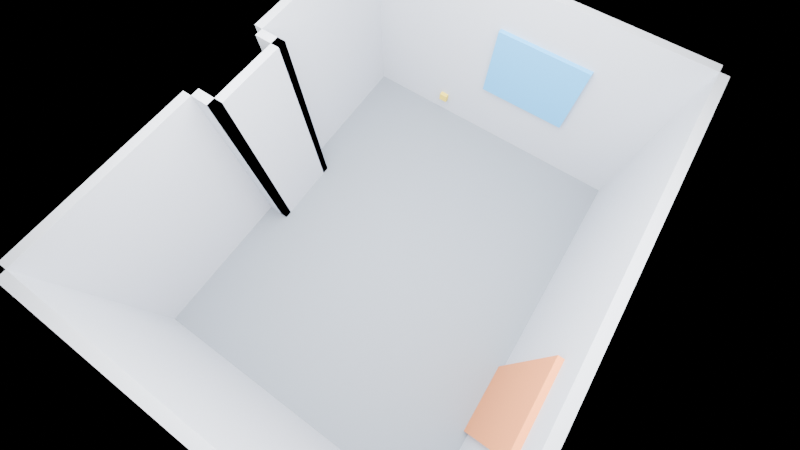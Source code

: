 # Source: 002-room-v1-generated.blend  (saved by Blender 5.2.44; exported with 4.5.12 LTS)
import bpy
from mathutils import Matrix  # noqa: F401  (used for matrix-valued properties, if any)

bpy.ops.wm.read_factory_settings(use_empty=True)
scene = bpy.context.scene
scene.name = 'Scene'

# ---- collections
col_hs3d_room_fixture_002_recessed_room = bpy.data.collections.new('HS3D_ROOM_fixture_002_recessed_room'); scene.collection.children.link(col_hs3d_room_fixture_002_recessed_room)
col_architecture = bpy.data.collections.new('Architecture'); col_hs3d_room_fixture_002_recessed_room.children.link(col_architecture)
col_openings = bpy.data.collections.new('Openings'); col_hs3d_room_fixture_002_recessed_room.children.link(col_openings)
col_fixedelements = bpy.data.collections.new('FixedElements'); col_hs3d_room_fixture_002_recessed_room.children.link(col_fixedelements)
col_validation = bpy.data.collections.new('Validation'); col_hs3d_room_fixture_002_recessed_room.children.link(col_validation)

# ---- materials (node trees are filled in below, after node groups)
mat_hs3d_mat_floor = bpy.data.materials.new('HS3D_MAT_FLOOR')
mat_hs3d_mat_floor.diffuse_color = (0.25, 0.28, 0.32, 1.0)
mat_hs3d_mat_wall = bpy.data.materials.new('HS3D_MAT_WALL')
mat_hs3d_mat_wall.diffuse_color = (0.55, 0.58, 0.64, 1.0)
mat_hs3d_mat_door_proxy = bpy.data.materials.new('HS3D_MAT_DOOR_PROXY')
mat_hs3d_mat_door_proxy.diffuse_color = (0.75, 0.25, 0.08, 1.0)
mat_hs3d_mat_window_proxy = bpy.data.materials.new('HS3D_MAT_WINDOW_PROXY')
mat_hs3d_mat_window_proxy.diffuse_color = (0.08, 0.45, 0.85, 1.0)
mat_hs3d_mat_fixed_proxy = bpy.data.materials.new('HS3D_MAT_FIXED_PROXY')
mat_hs3d_mat_fixed_proxy.diffuse_color = (0.85, 0.65, 0.08, 1.0)

# ---- material node trees
mat_hs3d_mat_floor.use_nodes = True; mat_hs3d_mat_floor.node_tree.nodes.clear()
_N = mat_hs3d_mat_floor.node_tree.nodes; _L = mat_hs3d_mat_floor.node_tree.links
n0 = _N.new('ShaderNodeBsdfPrincipled'); n0.name = 'Principled BSDF'; n0.location = (-200, 100)
n0.inputs[0].default_value = (0.25, 0.28, 0.32, 1.0)
n0.inputs[2].default_value = 0.75
n0.inputs[10].default_value = 0.005
n1 = _N.new('ShaderNodeOutputMaterial'); n1.name = 'Material Output'; n1.location = (200, 100)
_L.new(n0.outputs[0], n1.inputs[0])
n1.is_active_output = True
mat_hs3d_mat_wall.use_nodes = True; mat_hs3d_mat_wall.node_tree.nodes.clear()
_N = mat_hs3d_mat_wall.node_tree.nodes; _L = mat_hs3d_mat_wall.node_tree.links
n0 = _N.new('ShaderNodeBsdfPrincipled'); n0.name = 'Principled BSDF'; n0.location = (-200, 100)
n0.inputs[0].default_value = (0.55, 0.58, 0.64, 1.0)
n0.inputs[2].default_value = 0.75
n0.inputs[10].default_value = 0.005
n1 = _N.new('ShaderNodeOutputMaterial'); n1.name = 'Material Output'; n1.location = (200, 100)
_L.new(n0.outputs[0], n1.inputs[0])
n1.is_active_output = True
mat_hs3d_mat_door_proxy.use_nodes = True; mat_hs3d_mat_door_proxy.node_tree.nodes.clear()
_N = mat_hs3d_mat_door_proxy.node_tree.nodes; _L = mat_hs3d_mat_door_proxy.node_tree.links
n0 = _N.new('ShaderNodeBsdfPrincipled'); n0.name = 'Principled BSDF'; n0.location = (-200, 100)
n0.inputs[0].default_value = (0.75, 0.25, 0.08, 1.0)
n0.inputs[2].default_value = 0.75
n0.inputs[10].default_value = 0.005
n1 = _N.new('ShaderNodeOutputMaterial'); n1.name = 'Material Output'; n1.location = (200, 100)
_L.new(n0.outputs[0], n1.inputs[0])
n1.is_active_output = True
mat_hs3d_mat_window_proxy.use_nodes = True; mat_hs3d_mat_window_proxy.node_tree.nodes.clear()
_N = mat_hs3d_mat_window_proxy.node_tree.nodes; _L = mat_hs3d_mat_window_proxy.node_tree.links
n0 = _N.new('ShaderNodeBsdfPrincipled'); n0.name = 'Principled BSDF'; n0.location = (-200, 100)
n0.inputs[0].default_value = (0.08, 0.45, 0.85, 1.0)
n0.inputs[2].default_value = 0.75
n0.inputs[10].default_value = 0.005
n1 = _N.new('ShaderNodeOutputMaterial'); n1.name = 'Material Output'; n1.location = (200, 100)
_L.new(n0.outputs[0], n1.inputs[0])
n1.is_active_output = True
mat_hs3d_mat_fixed_proxy.use_nodes = True; mat_hs3d_mat_fixed_proxy.node_tree.nodes.clear()
_N = mat_hs3d_mat_fixed_proxy.node_tree.nodes; _L = mat_hs3d_mat_fixed_proxy.node_tree.links
n0 = _N.new('ShaderNodeBsdfPrincipled'); n0.name = 'Principled BSDF'; n0.location = (-200, 100)
n0.inputs[0].default_value = (0.85, 0.65, 0.08, 1.0)
n0.inputs[2].default_value = 0.75
n0.inputs[10].default_value = 0.005
n1 = _N.new('ShaderNodeOutputMaterial'); n1.name = 'Material Output'; n1.location = (200, 100)
_L.new(n0.outputs[0], n1.inputs[0])
n1.is_active_output = True

# ---- cameras
cam_hs3d_camera = bpy.data.cameras.new('HS3D_CAMERA')
cam_hs3d_camera.clip_start = 0.01
cam_hs3d_camera.lens = 18.0

# ---- lights
light_hs3d_key_light = bpy.data.lights.new('HS3D_KEY_LIGHT', 'AREA')
light_hs3d_key_light.energy = 1000.0
light_hs3d_key_light.shape = 'DISK'
light_hs3d_key_light.size = 5.0

# ---- meshes
me_hs3d_floor = bpy.data.meshes.new('HS3D_FLOOR')
me_hs3d_floor.from_pydata([(0.0, 0.0, 0.0), (5.0, 0.0, 0.0), (5.0, 4.0, 0.0), (3.0, 4.0, 0.0), (3.0, 3.7, 0.0), (2.0, 3.7, 0.0), (2.0, 4.0, 0.0), (0.0, 4.0, 0.0)], [], [(0, 1, 2, 3, 4, 5, 6, 7)])
me_hs3d_floor.materials.append(mat_hs3d_mat_floor)
me_hs3d_floor.update()
me_hs3d_wall_wall_01 = bpy.data.meshes.new('HS3D_WALL_wall-01')
me_hs3d_wall_wall_01.from_pydata([(0.0, 0.0, 0.0), (5.0, 0.0, 0.0), (5.0, -0.1, 0.0), (0.0, -0.1, 0.0), (0.0, 0.0, 2.5), (5.0, 0.0, 2.5), (5.0, -0.1, 2.5), (0.0, -0.1, 2.5)], [], [(0, 3, 2, 1), (4, 5, 6, 7), (0, 1, 5, 4), (1, 2, 6, 5), (2, 3, 7, 6), (3, 0, 4, 7)])
me_hs3d_wall_wall_01.materials.append(mat_hs3d_mat_wall)
me_hs3d_wall_wall_01.update()
me_hs3d_wall_wall_02 = bpy.data.meshes.new('HS3D_WALL_wall-02')
me_hs3d_wall_wall_02.from_pydata([(5.0, 0.0, 0.0), (5.0, 4.0, 0.0), (5.1, 4.0, 0.0), (5.1, 0.0, 0.0), (5.0, 0.0, 2.5), (5.0, 4.0, 2.5), (5.1, 4.0, 2.5), (5.1, 0.0, 2.5)], [], [(0, 3, 2, 1), (4, 5, 6, 7), (0, 1, 5, 4), (1, 2, 6, 5), (2, 3, 7, 6), (3, 0, 4, 7)])
me_hs3d_wall_wall_02.materials.append(mat_hs3d_mat_wall)
me_hs3d_wall_wall_02.update()
me_hs3d_wall_wall_03 = bpy.data.meshes.new('HS3D_WALL_wall-03')
me_hs3d_wall_wall_03.from_pydata([(5.0, 4.0, 0.0), (3.0, 4.0, 0.0), (3.0, 4.1, 0.0), (5.0, 4.1, 0.0), (5.0, 4.0, 2.5), (3.0, 4.0, 2.5), (3.0, 4.1, 2.5), (5.0, 4.1, 2.5)], [], [(0, 3, 2, 1), (4, 5, 6, 7), (0, 1, 5, 4), (1, 2, 6, 5), (2, 3, 7, 6), (3, 0, 4, 7)])
me_hs3d_wall_wall_03.materials.append(mat_hs3d_mat_wall)
me_hs3d_wall_wall_03.update()
me_hs3d_wall_wall_04 = bpy.data.meshes.new('HS3D_WALL_wall-04')
me_hs3d_wall_wall_04.from_pydata([(3.0, 4.0, 0.0), (3.0, 3.7, 0.0), (2.9, 3.7, 0.0), (2.9, 4.0, 0.0), (3.0, 4.0, 2.5), (3.0, 3.7, 2.5), (2.9, 3.7, 2.5), (2.9, 4.0, 2.5)], [], [(0, 3, 2, 1), (4, 5, 6, 7), (0, 1, 5, 4), (1, 2, 6, 5), (2, 3, 7, 6), (3, 0, 4, 7)])
me_hs3d_wall_wall_04.materials.append(mat_hs3d_mat_wall)
me_hs3d_wall_wall_04.update()
me_hs3d_wall_wall_05 = bpy.data.meshes.new('HS3D_WALL_wall-05')
me_hs3d_wall_wall_05.from_pydata([(3.0, 3.7, 0.0), (2.0, 3.7, 0.0), (2.0, 3.8, 0.0), (3.0, 3.8, 0.0), (3.0, 3.7, 2.5), (2.0, 3.7, 2.5), (2.0, 3.8, 2.5), (3.0, 3.8, 2.5)], [], [(0, 3, 2, 1), (4, 5, 6, 7), (0, 1, 5, 4), (1, 2, 6, 5), (2, 3, 7, 6), (3, 0, 4, 7)])
me_hs3d_wall_wall_05.materials.append(mat_hs3d_mat_wall)
me_hs3d_wall_wall_05.update()
me_hs3d_wall_wall_06 = bpy.data.meshes.new('HS3D_WALL_wall-06')
me_hs3d_wall_wall_06.from_pydata([(2.0, 3.7, 0.0), (2.0, 4.0, 0.0), (2.1, 4.0, 0.0), (2.1, 3.7, 0.0), (2.0, 3.7, 2.5), (2.0, 4.0, 2.5), (2.1, 4.0, 2.5), (2.1, 3.7, 2.5)], [], [(0, 3, 2, 1), (4, 5, 6, 7), (0, 1, 5, 4), (1, 2, 6, 5), (2, 3, 7, 6), (3, 0, 4, 7)])
me_hs3d_wall_wall_06.materials.append(mat_hs3d_mat_wall)
me_hs3d_wall_wall_06.update()
me_hs3d_wall_wall_07 = bpy.data.meshes.new('HS3D_WALL_wall-07')
me_hs3d_wall_wall_07.from_pydata([(2.0, 4.0, 0.0), (0.0, 4.0, 0.0), (0.0, 4.1, 0.0), (2.0, 4.1, 0.0), (2.0, 4.0, 2.5), (0.0, 4.0, 2.5), (0.0, 4.1, 2.5), (2.0, 4.1, 2.5)], [], [(0, 3, 2, 1), (4, 5, 6, 7), (0, 1, 5, 4), (1, 2, 6, 5), (2, 3, 7, 6), (3, 0, 4, 7)])
me_hs3d_wall_wall_07.materials.append(mat_hs3d_mat_wall)
me_hs3d_wall_wall_07.update()
me_hs3d_wall_wall_08 = bpy.data.meshes.new('HS3D_WALL_wall-08')
me_hs3d_wall_wall_08.from_pydata([(0.0, 4.0, 0.0), (0.0, 0.0, 0.0), (-0.1, 0.0, 0.0), (-0.1, 4.0, 0.0), (0.0, 4.0, 2.5), (0.0, 0.0, 2.5), (-0.1, 0.0, 2.5), (-0.1, 4.0, 2.5)], [], [(0, 3, 2, 1), (4, 5, 6, 7), (0, 1, 5, 4), (1, 2, 6, 5), (2, 3, 7, 6), (3, 0, 4, 7)])
me_hs3d_wall_wall_08.materials.append(mat_hs3d_mat_wall)
me_hs3d_wall_wall_08.update()
me_hs3d_door_door_01 = bpy.data.meshes.new('HS3D_DOOR_door-01')
me_hs3d_door_door_01.from_pydata([(1.0, 0.06, 0.0), (1.9, 0.06, 0.0), (1.9, 0.0, 0.0), (1.0, 0.0, 0.0), (1.0, 0.06, 2.1), (1.9, 0.06, 2.1), (1.9, 0.0, 2.1), (1.0, 0.0, 2.1)], [], [(0, 3, 2, 1), (4, 5, 6, 7), (0, 1, 5, 4), (1, 2, 6, 5), (2, 3, 7, 6), (3, 0, 4, 7)])
me_hs3d_door_door_01.materials.append(mat_hs3d_mat_door_proxy)
me_hs3d_door_door_01.update()
me_hs3d_window_window_01 = bpy.data.meshes.new('HS3D_WINDOW_window-01')
me_hs3d_window_window_01.from_pydata([(4.94, 1.0, 0.9), (4.94, 2.2, 0.9), (5.0, 2.2, 0.9), (5.0, 1.0, 0.9), (4.94, 1.0, 1.9), (4.94, 2.2, 1.9), (5.0, 2.2, 1.9), (5.0, 1.0, 1.9)], [], [(0, 3, 2, 1), (4, 5, 6, 7), (0, 1, 5, 4), (1, 2, 6, 5), (2, 3, 7, 6), (3, 0, 4, 7)])
me_hs3d_window_window_01.materials.append(mat_hs3d_mat_window_proxy)
me_hs3d_window_window_01.update()
me_hs3d_fixed_socket_01 = bpy.data.meshes.new('HS3D_FIXED_socket-01')
me_hs3d_fixed_socket_01.from_pydata([(4.94, 2.74, 0.24), (4.94, 2.86, 0.24), (5.0, 2.86, 0.24), (5.0, 2.74, 0.24), (4.94, 2.74, 0.36), (4.94, 2.86, 0.36), (5.0, 2.86, 0.36), (5.0, 2.74, 0.36)], [], [(0, 3, 2, 1), (4, 5, 6, 7), (0, 1, 5, 4), (1, 2, 6, 5), (2, 3, 7, 6), (3, 0, 4, 7)])
me_hs3d_fixed_socket_01.materials.append(mat_hs3d_mat_fixed_proxy)
me_hs3d_fixed_socket_01.update()

# ---- objects
ob_hs3d_floor = bpy.data.objects.new('HS3D_FLOOR', me_hs3d_floor)
ob_hs3d_wall_wall_01 = bpy.data.objects.new('HS3D_WALL_wall-01', me_hs3d_wall_wall_01)
ob_hs3d_wall_wall_02 = bpy.data.objects.new('HS3D_WALL_wall-02', me_hs3d_wall_wall_02)
ob_hs3d_wall_wall_03 = bpy.data.objects.new('HS3D_WALL_wall-03', me_hs3d_wall_wall_03)
ob_hs3d_wall_wall_04 = bpy.data.objects.new('HS3D_WALL_wall-04', me_hs3d_wall_wall_04)
ob_hs3d_wall_wall_05 = bpy.data.objects.new('HS3D_WALL_wall-05', me_hs3d_wall_wall_05)
ob_hs3d_wall_wall_06 = bpy.data.objects.new('HS3D_WALL_wall-06', me_hs3d_wall_wall_06)
ob_hs3d_wall_wall_07 = bpy.data.objects.new('HS3D_WALL_wall-07', me_hs3d_wall_wall_07)
ob_hs3d_wall_wall_08 = bpy.data.objects.new('HS3D_WALL_wall-08', me_hs3d_wall_wall_08)
ob_hs3d_door_door_01 = bpy.data.objects.new('HS3D_DOOR_door-01', me_hs3d_door_door_01)
ob_hs3d_window_window_01 = bpy.data.objects.new('HS3D_WINDOW_window-01', me_hs3d_window_window_01)
ob_hs3d_fixed_socket_01 = bpy.data.objects.new('HS3D_FIXED_socket-01', me_hs3d_fixed_socket_01)
ob_hs3d_camera = bpy.data.objects.new('HS3D_CAMERA', cam_hs3d_camera)
ob_hs3d_key_light = bpy.data.objects.new('HS3D_KEY_LIGHT', light_hs3d_key_light)

# ---- transforms, parenting, visibility, modifiers, constraints
ob_hs3d_floor.location = (0.0, 0.0, 0.0)
ob_hs3d_floor.color = (0.25, 0.28, 0.32, 1.0)
ob_hs3d_wall_wall_01.location = (0.0, 0.0, 0.0)
ob_hs3d_wall_wall_01.color = (0.55, 0.58, 0.64, 1.0)
ob_hs3d_wall_wall_02.location = (0.0, 0.0, 0.0)
ob_hs3d_wall_wall_02.color = (0.55, 0.58, 0.64, 1.0)
ob_hs3d_wall_wall_03.location = (0.0, 0.0, 0.0)
ob_hs3d_wall_wall_03.color = (0.55, 0.58, 0.64, 1.0)
ob_hs3d_wall_wall_04.location = (0.0, 0.0, 0.0)
ob_hs3d_wall_wall_04.color = (0.55, 0.58, 0.64, 1.0)
ob_hs3d_wall_wall_05.location = (0.0, 0.0, 0.0)
ob_hs3d_wall_wall_05.color = (0.55, 0.58, 0.64, 1.0)
ob_hs3d_wall_wall_06.location = (0.0, 0.0, 0.0)
ob_hs3d_wall_wall_06.color = (0.55, 0.58, 0.64, 1.0)
ob_hs3d_wall_wall_07.location = (0.0, 0.0, 0.0)
ob_hs3d_wall_wall_07.color = (0.55, 0.58, 0.64, 1.0)
ob_hs3d_wall_wall_08.location = (0.0, 0.0, 0.0)
ob_hs3d_wall_wall_08.color = (0.55, 0.58, 0.64, 1.0)
ob_hs3d_door_door_01.location = (0.0, 0.0, 0.0)
ob_hs3d_door_door_01.color = (0.75, 0.25, 0.08, 1.0)
ob_hs3d_window_window_01.location = (0.0, 0.0, 0.0)
ob_hs3d_window_window_01.color = (0.08, 0.45, 0.85, 1.0)
ob_hs3d_fixed_socket_01.location = (0.0, 0.0, 0.0)
ob_hs3d_fixed_socket_01.color = (0.85, 0.65, 0.08, 1.0)
ob_hs3d_camera.location = (1.0, 1.0, 5.5)
ob_hs3d_camera.rotation_euler = (0.381, -4.735e-08, -0.9828)
ob_hs3d_key_light.location = (2.5, 2.0, 4.0)

# ---- collection membership
col_architecture.objects.link(ob_hs3d_floor)
col_architecture.objects.link(ob_hs3d_wall_wall_01)
col_architecture.objects.link(ob_hs3d_wall_wall_02)
col_architecture.objects.link(ob_hs3d_wall_wall_03)
col_architecture.objects.link(ob_hs3d_wall_wall_04)
col_architecture.objects.link(ob_hs3d_wall_wall_05)
col_architecture.objects.link(ob_hs3d_wall_wall_06)
col_architecture.objects.link(ob_hs3d_wall_wall_07)
col_architecture.objects.link(ob_hs3d_wall_wall_08)
col_openings.objects.link(ob_hs3d_door_door_01)
col_openings.objects.link(ob_hs3d_window_window_01)
col_fixedelements.objects.link(ob_hs3d_fixed_socket_01)
col_validation.objects.link(ob_hs3d_camera)
col_validation.objects.link(ob_hs3d_key_light)

# ---- scene / render settings (as saved in the file)
scene.camera = ob_hs3d_camera
scene.frame_start = 1; scene.frame_end = 250; scene.frame_set(1)
scene.render.engine = 'BLENDER_EEVEE_NEXT'
scene.render.bake_bias = 0.0
scene.render.bake_samples = 0
scene.render.compositor_device = 'GPU'
scene.eevee.use_volume_custom_range = False
scene.eevee.fast_gi_thickness_near = 0.1
scene.eevee.fast_gi_thickness_far = 0.0
scene.eevee.ray_tracing_options.screen_trace_thickness = 0.1
bpy.context.view_layer.update()
